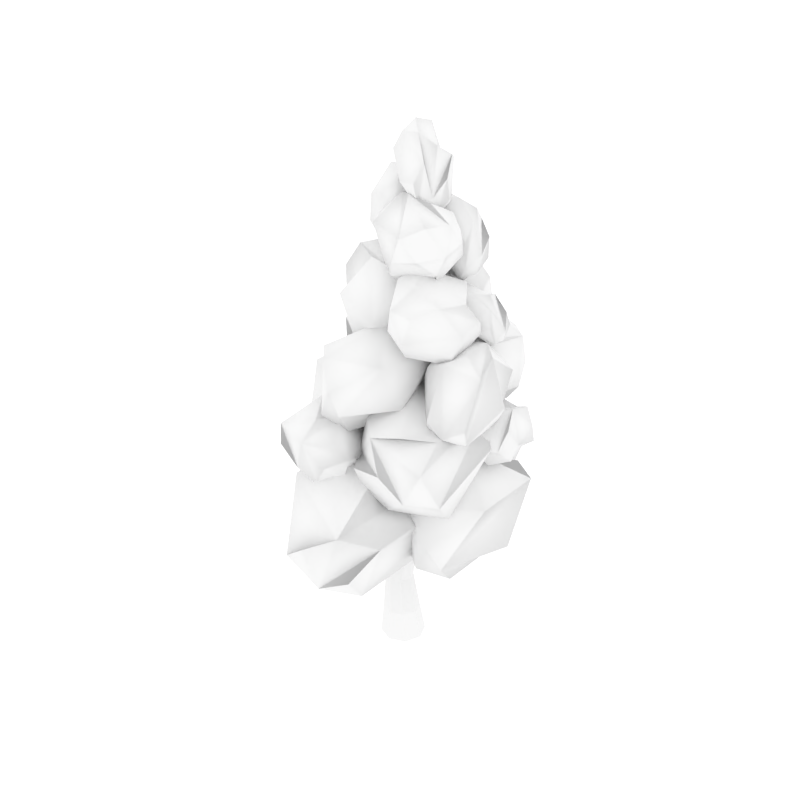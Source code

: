 # Source: poplarTree.blend  (saved by Blender 2.91.10; exported with 4.5.12 LTS)
import bpy
from mathutils import Matrix  # noqa: F401  (used for matrix-valued properties, if any)

bpy.ops.wm.read_factory_settings(use_empty=True)
scene = bpy.context.scene
scene.name = 'Scene'

# ---- collections
col_collection_2 = bpy.data.collections.new('Collection 2'); scene.collection.children.link(col_collection_2)

# ---- world
world_world = bpy.data.worlds.new('World'); scene.world = world_world
world_world.use_nodes = True; world_world.node_tree.nodes.clear()
_N = world_world.node_tree.nodes; _L = world_world.node_tree.links
n0 = _N.new('ShaderNodeOutputWorld'); n0.name = 'World Output'; n0.location = (300, 300)
n1 = _N.new('ShaderNodeBackground'); n1.name = 'Background'; n1.location = (10, 300)
n1.inputs[0].default_value = (1.0, 1.0, 1.0, 1.0)
n1.inputs[1].default_value = 1.2
_L.new(n1.outputs[0], n0.inputs[0])
n0.is_active_output = True
world_world.color = (0.05088, 0.05088, 0.05088)
world_world.use_sun_shadow = False
world_world.sun_shadow_jitter_overblur = 0.0
world_world.cycles.sampling_method = 'NONE'
world_world.cycles.sample_map_resolution = 256

# ---- meshes
me_cylinder_003 = bpy.data.meshes.new('Cylinder.003')
me_cylinder_003.from_pydata([(0.9102, 0.3528, 6.765), (1.128, -0.03374, 6.594), (1.479, 0.3571, 6.642), (0.7054, 0.6954, 6.342), (0.6501, 0.1753, 6.409), (1.612, 0.1997, 6.121), (1.655, 0.7051, 6.068), (1.177, 0.9141, 5.883), (0.8385, 0.538, 5.821), (1.423, 0.5498, 5.666), (0.9937, 0.1106, 6.762), (1.328, 0.1118, 6.688), (0.7128, 0.2335, 6.653), (1.402, 0.606, 6.568), (0.9479, 0.8049, 6.391), (1.089, -0.05632, 6.327), (1.599, 0.2334, 6.426), (1.667, 0.5705, 6.33), (0.9322, 0.8922, 6.045), (0.6905, 0.631, 6.073), (1.386, 0.09092, 6.028), (1.73, 0.4664, 6.052), (0.9945, 0.7881, 5.767), (1.592, 0.3815, 5.825), (1.598, 0.643, 5.806), (1.317, 0.7659, 5.697), (1.182, 0.9348, 4.614), (0.8847, 0.371, 4.287), (1.589, 0.3664, 4.588), (1.396, 1.449, 4.19), (0.7653, 1.04, 4.041), (1.468, 0.0938, 3.906), (2.075, 0.5013, 4.063), (1.955, 1.17, 3.817), (1.275, 1.176, 3.508), (0.9167, 0.5242, 3.626), (0.9649, 0.6345, 4.526), (1.814, 0.6656, 4.585), (1.7, 1.302, 4.351), (0.7418, 0.7839, 3.794), (1.52, 0.135, 4.294), (1.109, 0.1429, 4.13), (1.948, 0.3677, 4.333), (1.764, 1.397, 3.955), (1.854, 0.2131, 3.959), (1.67, 1.242, 3.58), (1.06, 0.8604, 3.461), (1.641, 0.2766, 3.611), (1.943, 0.505, 3.7), (1.528, 0.9127, 3.377), (-0.9777, -0.9921, 4.599), (-1.336, -1.671, 4.206), (-0.4877, -1.676, 4.568), (-0.7203, -0.3737, 4.089), (-1.479, -0.8656, 3.91), (-0.6334, -2.004, 3.747), (0.09644, -1.514, 3.937), (-0.04728, -0.7088, 3.641), (-0.8659, -0.7018, 3.268), (-1.297, -1.486, 3.411), (-0.3546, -1.397, 3.197), (-1.324, -0.8804, 4.32), (-0.2172, -1.316, 4.564), (-0.3539, -0.5504, 4.283), (-1.508, -1.174, 3.612), (-0.5716, -1.955, 4.215), (-1.066, -1.945, 4.017), (-0.05587, -1.675, 4.262), (-0.277, -0.4359, 3.806), (-0.1688, -1.861, 3.811), (-0.39, -0.622, 3.355), (-1.124, -1.082, 3.212), (-0.4251, -1.784, 3.392), (-0.06167, -1.509, 3.499), (-0.5618, -1.019, 3.111), (0.2733, 0.8035, 7.965), (0.4803, 0.2904, 8.036), (0.9391, 0.6771, 7.885), (0.08761, 0.9204, 7.319), (-0.04594, 0.4408, 7.686), (1.084, 0.1973, 7.46), (1.202, 0.6717, 7.115), (0.6757, 0.8221, 6.765), (0.233, 0.4406, 6.894), (0.9188, 0.3013, 6.778), (0.3391, 0.5491, 8.111), (0.7304, 0.4725, 8.063), (0.02983, 0.6375, 7.905), (0.8841, 0.8924, 7.658), (0.3837, 1.035, 7.325), (0.1285, 0.2025, 7.57), (1.068, 0.4123, 7.748), (1.194, 0.689, 7.46), (0.3837, 0.9204, 6.921), (0.06734, 0.6983, 7.082), (1.258, 0.4135, 7.244), (0.4486, 0.6449, 6.705), (1.092, 0.2076, 7.051), (1.132, 0.4601, 6.88), (0.8228, 0.5485, 6.674), (0.4049, 0.1911, 6.381), (0.9461, 0.8822, 6.374), (-0.3913, 1.158, 7.339), (-0.4734, 0.3309, 7.069), (0.5036, 0.7848, 5.621), (0.6068, 1.596, 5.866), (-0.09922, 1.838, 6.249), (-0.8084, 1.076, 6.541), (-0.2439, 0.4539, 5.939), (-0.1294, 1.381, 5.565), (0.769, 0.4499, 6.393), (-0.1187, 0.3882, 7.289), (0.8324, 1.267, 6.534), (-0.07926, 0.8772, 7.412), (-0.01288, 1.394, 7.206), (0.8253, 0.7677, 5.963), (0.5156, 0.365, 5.98), (0.8741, 1.332, 6.03), (-0.3685, 1.612, 6.896), (-0.7127, 1.112, 7.037), (0.6234, 1.247, 5.622), (-0.6109, 1.532, 6.474), (0.2009, 1.128, 5.459), (-0.2542, 0.9135, 5.63), (0.2438, 1.542, 5.611), (-0.1712, 1.684, 5.836), (-0.4706, 1.358, 5.824), (0.4235, 1.527, 4.919), (0.008684, 1.05, 5.423), (0.04768, 0.8598, 4.567), (-0.004052, 2.212, 4.675), (-0.02329, 1.886, 5.49), (-0.7657, 0.8023, 4.895), (-0.7262, 1.128, 4.106), (-0.8174, 2.155, 5.003), (-0.7192, 1.437, 5.498), (-1.242, 1.486, 4.64), (0.3281, 1.251, 5.235), (0.3093, 1.742, 5.275), (0.03545, 1.165, 4.261), (0.005038, 1.96, 4.325), (-0.3546, 1.197, 5.574), (-0.3734, 1.689, 5.614), (-0.3287, 0.7112, 4.748), (-0.4006, 0.9042, 4.216), (-0.4498, 2.19, 4.319), (-0.3895, 2.301, 4.876), (-0.8409, 1.052, 5.247), (-0.8368, 0.8705, 4.427), (-0.7975, 1.55, 4.051), (-0.886, 2.157, 4.531), (-0.8713, 1.847, 5.311), (-1.125, 1.083, 4.729), (-1.114, 1.453, 5.109), (-1.086, 1.269, 4.33), (0.7565, 1.122, 6.159), (0.06798, 0.5742, 5.837), (1.036, 0.2648, 5.783), (1.029, 1.818, 5.529), (0.06406, 1.534, 5.68), (0.5225, 0.1211, 4.915), (1.461, 0.4092, 4.791), (1.457, 1.369, 4.634), (0.5161, 1.674, 4.661), (-0.1007, 0.923, 4.959), (0.8002, 0.8073, 4.228), (0.3533, 0.8281, 6.141), (0.351, 1.392, 6.049), (1.412, 0.5775, 5.675), (1.408, 1.49, 5.526), (-0.1508, 0.7089, 5.423), (-0.1531, 1.273, 5.331), (0.753, 0.06199, 5.404), (1.368, 0.2122, 5.213), (1.362, 1.689, 4.972), (0.1306, 0.4364, 4.843), (1.051, 0.1359, 4.753), (1.552, 0.8769, 4.635), (1.045, 1.613, 4.512), (0.1268, 1.349, 4.694), (0.6794, 0.3723, 4.436), (0.2809, 0.8414, 4.449), (1.16, 0.546, 4.392), (0.6757, 1.285, 4.287), (0.5393, 2.238, 3.937), (-0.4325, 1.903, 4.277), (0.6114, 1.298, 4.507), (0.8673, 2.275, 2.887), (-0.2743, 2.507, 3.276), (-0.1964, 0.7824, 4.068), (0.9344, 0.7022, 3.768), (1.093, 1.307, 2.767), (0.05953, 1.76, 2.448), (-0.7513, 1.552, 3.32), (0.1187, 0.7284, 2.96), (1.096, 1.402, 4.182), (1.246, 1.976, 3.23), (0.169, 1.05, 4.485), (0.8775, 0.8869, 4.246), (1.121, 1.817, 2.705), (-0.1923, 2.274, 2.774), (0.4698, 2.2, 2.58), (0.6336, 1.489, 2.43), (-0.4557, 1.626, 2.749), (-0.06622, 0.5829, 3.504), (0.5222, 0.5755, 3.34), (0.08421, 1.158, 2.552), (0.2658, 0.3506, 9.228), (0.1302, -0.2014, 9.147), (0.7415, -0.1099, 8.994), (0.1631, 0.7374, 8.651), (-0.2272, 0.3224, 8.935), (0.5603, -0.4568, 8.442), (0.9347, -0.043, 8.181), (0.5773, 0.4807, 7.97), (-0.01801, 0.3906, 8.099), (0.4654, -0.08153, 7.823), (0.1712, 0.06605, 9.304), (0.4493, -0.2061, 9.165), (-0.03893, 0.3739, 9.18), (0.8192, 0.1602, 8.827), (0.4793, 0.6583, 8.625), (-0.01918, -0.2437, 8.86), (0.6851, -0.3576, 8.776), (0.9482, -0.1237, 8.528), (0.3982, 0.6822, 8.201), (0.005191, 0.6385, 8.373), (0.2443, -0.3985, 8.416), (0.8295, -0.3202, 8.242), (0.2794, 0.4857, 7.916), (0.5607, -0.3348, 8.04), (0.742, -0.1055, 7.917), (0.5319, 0.2023, 7.793), (0.08185, 0.1691, 8.326), (-0.2224, -0.2805, 8.135), (0.1505, -0.06316, 7.665), (-0.2485, 0.7809, 8.216), (-0.469, 0.2411, 8.476), (-0.4265, -0.1051, 7.311), (-0.2031, 0.4201, 7.076), (-0.4497, 0.9417, 7.417), (-0.8255, 0.7389, 7.863), (-0.7809, 0.5183, 7.166), (-0.01851, -0.1241, 8.315), (0.01954, -0.2615, 7.926), (-0.1634, 0.1825, 8.515), (0.1773, 0.2612, 7.627), (-0.05724, 0.7574, 7.951), (-0.5242, -0.1886, 8.047), (-0.09721, -0.174, 7.468), (0.002486, 0.1789, 7.239), (-0.377, 0.9816, 7.763), (-0.5663, 0.8183, 8.116), (-0.6564, -0.07369, 7.536), (-0.319, 0.1399, 7.066), (-0.6985, 0.9426, 7.59), (-0.6463, 0.2013, 7.123), (-0.5273, 0.4786, 7.023), (-0.6723, 0.7852, 7.224), (0.4193, -0.4038, 8.267), (1.151, -0.2977, 7.882), (1.176, 0.008542, 7.334), (0.4571, 0.3751, 7.318), (-0.002244, -0.001393, 7.923), (0.622, -0.8834, 7.693), (1.082, -0.5224, 7.121), (0.6581, -0.1155, 6.776), (-0.07327, -0.667, 7.786), (0.3001, -0.693, 6.989), (1.019, -0.04671, 8.003), (0.821, -0.348, 8.169), (0.1855, -0.2563, 8.216), (1.033, 0.1327, 7.682), (1.256, -0.1069, 7.579), (0.8587, 0.2693, 7.254), (-0.1221, -0.3779, 7.921), (0.9403, -0.645, 7.867), (1.235, -0.4934, 7.452), (-0.1419, -0.05207, 7.557), (0.1177, 0.1583, 7.199), (0.9172, -0.8005, 7.366), (0.8828, -0.2765, 6.848), (0.2589, -0.164, 6.83), (0.4719, -0.8896, 7.288), (0.4197, -0.383, 6.772), (0.06051, -0.4878, 6.954), (-1.093, 0.8275, 5.934), (-1.451, 0.149, 5.541), (-0.6029, 0.1434, 5.903), (-0.8355, 1.446, 5.424), (-1.595, 0.954, 5.245), (-0.7486, -0.1847, 5.082), (-0.01878, 0.3058, 5.272), (-0.1625, 1.111, 4.976), (-0.9811, 1.118, 4.603), (-1.412, 0.3333, 4.746), (-1.439, 0.9392, 5.655), (-0.3325, 0.5036, 5.899), (-0.4691, 1.269, 5.618), (-1.623, 0.646, 4.948), (-0.6868, -0.135, 5.55), (-1.181, -0.1255, 5.352), (-0.1711, 0.145, 5.597), (-0.3923, 1.384, 5.141), (-0.2841, -0.04107, 5.146), (-0.5052, 1.198, 4.69), (-1.239, 0.738, 4.548), (-0.5403, 0.03537, 4.728), (-0.1769, 0.3102, 4.834), (-0.677, 0.801, 4.446), (2.134, -0.04452, 5.0), (1.774, 0.6717, 5.302), (1.916, -0.1259, 5.84), (1.781, -0.5717, 4.402), (1.691, 0.3962, 4.414), (1.154, 0.2125, 5.806), (1.364, -0.6903, 5.763), (1.281, -0.9658, 4.874), (1.02, -0.2332, 4.368), (1.03, 0.5485, 4.919), (0.7207, -0.341, 5.224), (1.989, -0.5405, 5.634), (1.91, -0.8025, 4.789), (1.619, 0.1296, 5.928), (1.665, -0.4743, 5.932), (1.538, -0.8983, 4.565), (1.361, 0.145, 4.258), (1.461, -0.3944, 4.238), (1.064, -0.7007, 4.548), (0.9083, 0.1903, 4.575), (0.8305, -0.08335, 5.601), (0.9544, -0.5484, 5.555), (0.7514, -0.3454, 4.756), (-0.7949, -0.7006, 6.417), (0.09951, -0.8972, 6.175), (-0.1916, -0.5709, 7.157), (-1.313, 0.03815, 6.079), (-0.5935, -0.5208, 5.509), (0.4793, -0.1205, 6.713), (-0.2882, 0.2949, 7.252), (-0.9812, 0.6713, 6.586), (-0.6419, 0.4885, 5.635), (0.2276, -0.1105, 5.687), (0.002186, 0.7041, 6.381), (-0.6466, -0.3345, 7.23), (-1.306, 0.02352, 6.596), (0.2173, -0.4904, 7.004), (-0.2183, -0.1348, 7.367), (-1.285, 0.4444, 6.342), (-0.661, -0.04431, 5.417), (-1.101, 0.2256, 5.737), (-0.8737, 0.7325, 6.077), (-0.1573, 0.2794, 5.546), (0.3464, 0.3866, 6.604), (-0.07332, 0.5899, 6.865), (-0.3127, 0.7445, 5.971), (0.6591, -0.8495, 4.784), (0.6411, -1.308, 5.692), (0.03032, -1.672, 4.783), (0.283, 0.09371, 4.583), (0.7973, -0.2167, 5.569), (-0.4333, -1.508, 5.642), (-0.7846, -1.223, 4.638), (-0.6285, -0.1321, 4.514), (-0.1806, 0.2574, 5.442), (0.06483, -0.6119, 6.131), (-0.9059, -0.5477, 5.471), (-0.06748, -1.33, 4.354), (0.08101, -0.2926, 4.237), (-0.1196, -1.76, 5.227), (-0.4546, -1.576, 4.617), (-0.2143, 0.1026, 4.427), (0.4129, 0.1428, 5.575), (0.1774, 0.3153, 4.992), (-0.5125, 0.2044, 4.949), (-0.112, -0.07594, 5.906), (-0.8172, -1.081, 5.606), (-0.9732, -0.9138, 5.079), (-0.6687, -0.04359, 5.488), (2.091, 0.3117, 2.131), (2.055, -0.3706, 3.18), (1.482, -0.7923, 1.951), (1.482, 1.416, 1.951), (2.055, 0.994, 3.18), (0.7963, -0.7923, 2.957), (0.4277, -0.3706, 1.723), (0.4277, 0.994, 1.723), (0.7963, 1.416, 2.957), (1.18, 0.3117, 3.723), (0.06417, 0.3117, 2.803), (1.347, -0.3372, 1.457), (1.347, 0.9606, 1.457), (1.269, -0.9861, 2.461), (0.8954, -0.7382, 1.698), (0.8954, 1.362, 1.698), (1.522, 1.362, 3.181), (1.269, 1.61, 2.461), (0.4581, 1.362, 2.308), (0.8906, 0.9606, 3.491), (0.256, -0.3372, 2.915), (0.09352, -0.08931, 2.273), (0.256, 0.9606, 2.915), (-0.7522, 0.3117, 4.945), (-1.755, -0.3067, 4.792), (-0.6469, -0.689, 4.332), (-0.6469, 1.312, 4.332), (-1.755, 0.9302, 4.792), (-1.646, -0.689, 3.639), (-0.5572, -0.3067, 3.215), (-0.5572, 0.9302, 3.215), (-1.646, 1.312, 3.639), (-2.31, 0.3117, 4.041), (-1.56, 0.3117, 2.966), (-1.264, -0.0518, 5.029), (-0.2208, -0.2765, 4.137), (-0.2208, 0.8999, 4.137), (-2.185, 0.6753, 4.485), (-1.163, -0.8647, 4.029), (-0.5008, -0.64, 3.636), (-0.5008, 1.263, 3.636), (-1.083, -0.64, 3.286), (-1.083, 1.263, 3.286), (-2.121, 0.8999, 3.763), (-1.647, -0.2765, 3.147), (-1.079, -0.0518, 2.954), (-1.647, 0.8999, 3.147), (1.088, 0.2734, 6.792), (0.7757, -0.4754, 7.143), (1.553, -0.3762, 6.725), (1.475, 0.1668, 6.049), (0.8432, 0.4266, 6.095), (0.389, 0.03112, 6.761), (1.029, -1.094, 6.548), (1.488, -0.6282, 5.897), (0.3263, -0.2221, 5.902), (0.8198, -0.9501, 5.822), (0.5418, -0.2646, 7.076), (1.63, -0.09912, 6.367), (0.9288, 0.4857, 6.443), (1.175, 0.4179, 5.979), (0.5705, 0.3456, 6.446), (0.5012, -0.7511, 7.005), (0.2581, -0.3801, 6.759), (1.343, -0.792, 6.722), (0.9026, -0.857, 6.976), (1.642, -0.5849, 6.253), (0.9863, 0.175, 5.658), (0.2365, -0.02422, 6.361), (0.6551, -1.134, 6.63), (1.309, -0.3816, 5.612), (0.6917, -0.1783, 5.58), (0.2228, -0.547, 6.228), (0.9582, -1.208, 6.151), (0.4802, -0.9814, 6.19), (-1.073, -0.06062, 3.617), (-0.3088, -0.4762, 2.405), (-0.3088, 1.7, 2.405), (-1.073, 1.284, 3.617), (-1.795, -0.4762, 2.584), (-1.021, -0.06062, 1.417), (-1.021, 1.284, 1.417), (-1.795, 1.7, 2.584), (-2.062, 0.6118, 3.385), (-2.198, 0.6118, 1.966), (-0.02416, -0.02771, 2.734), (-0.4996, 0.2165, 3.467), (-0.4996, 1.007, 3.467), (-0.0932, -0.02771, 1.943), (-0.02416, 1.251, 2.734), (-0.0932, 1.251, 1.943), (-0.9496, -0.6672, 2.518), (-0.6776, -0.4229, 1.726), (-0.6776, 1.646, 1.726), (-1.445, 1.646, 3.246), (-0.9496, 1.891, 2.518), (-1.578, -0.4229, 1.896), (-1.578, 1.646, 1.896), (-2.101, 1.251, 3.022), (-2.142, -0.02771, 2.178), (-1.808, 0.2165, 1.618), (1.538, -1.012, 4.568), (0.5473, -0.1933, 5.041), (0.5482, -1.508, 4.511), (1.314, -1.607, 3.601), (1.387, 0.4576, 4.467), (-0.2997, -0.4842, 4.256), (0.228, -1.354, 3.408), (1.068, -0.7031, 2.835), (1.059, 0.5689, 3.328), (0.3126, 0.5883, 4.313), (0.04686, -0.02838, 3.224), (1.066, -1.395, 4.637), (1.511, -1.416, 4.106), (0.9243, -1.756, 4.032), (1.73, -1.181, 3.485), (1.793, 0.1192, 4.047), (0.8579, 0.677, 4.465), (0.005671, -0.9734, 4.509), (0.2603, -1.591, 3.884), (1.571, -0.706, 2.998), (1.331, 0.6656, 3.936), (-0.2163, -0.9208, 3.782), (0.629, -1.153, 3.006), (1.076, 0.08069, 2.899), (0.641, 0.7424, 3.76), (-0.2903, -0.2666, 3.669), (0.002268, -0.6149, 3.24), (0.5084, 0.3524, 3.123), (0.3525, -1.075, 3.658), (-0.8545, -1.82, 3.474), (0.4792, -2.28, 2.92), (0.4792, 0.1291, 2.92), (-0.8545, -0.331, 3.474), (-0.7231, -2.28, 2.086), (0.5872, -1.82, 1.577), (0.5872, -0.331, 1.577), (-0.7231, 0.1291, 2.086), (-1.522, -1.075, 2.57), (-0.6195, -1.075, 1.276), (-0.263, -1.513, 3.759), (0.9921, -1.783, 2.685), (0.9921, -0.3674, 2.685), (-1.372, -0.6378, 3.104), (-0.1422, -2.491, 2.556), (0.6551, -2.221, 2.083), (0.6551, 0.07012, 2.083), (-0.04605, -2.221, 1.661), (-0.04605, 0.07011, 1.661), (-1.295, -0.3674, 2.235), (-0.7239, -1.783, 1.495), (-0.04088, -1.513, 1.262), (-0.7239, -0.3674, 1.495)], [], [(85, 86, 77, 75), (234, 237, 248), (75, 78, 79, 87, 85), (277, 265, 281, 261, 273), (87, 79, 76, 85), (5, 23, 24, 21, 16), (212, 223, 218, 208, 222, 227), (173, 161, 177, 162, 174, 169, 168), (5, 16, 11, 1, 15, 20), (7, 6, 24, 9, 25), (250, 254, 257, 239), (229, 232, 216, 215), (17, 21, 24, 6), (24, 23, 9), (16, 21, 17, 13, 2, 11), (253, 242, 256, 238), (8, 4, 3, 19, 18, 22), (18, 19, 3, 14), (10, 1, 11), (67, 65, 55, 72, 73, 69, 56), (296, 290, 287), (149, 133, 148, 154, 152, 136), (290, 289, 294, 299), (71, 58, 70, 74), (483, 502, 487, 499, 494), (427, 426, 438, 440, 431, 436), (55, 59, 71, 74, 60, 72), (58, 71, 59, 64), (34, 46, 35, 39), (460, 459, 475, 479, 478, 463), (286, 288, 297, 298, 289), (52, 51, 66, 55, 65), (68, 57, 70, 58, 53, 63), (500, 495, 494, 499, 503, 488), (286, 289, 290, 296), (30, 27, 36), (108, 116, 100, 103), (30, 29, 34, 39), (238, 249, 244, 234, 248, 253), (141, 142, 151, 153, 147, 135), (428, 426, 427), (523, 526, 524, 520, 510), (62, 52, 65, 67), (291, 295, 306, 309, 307), (294, 306, 295, 299), (35, 31, 41), (26, 28, 37, 38, 29), (288, 287, 301, 291, 300), (433, 445, 443, 432, 452), (484, 481, 491, 480), (243, 244, 235, 233), (208, 211, 222), (89, 78, 75, 77, 88), (57, 56, 69, 73, 72, 60), (0, 3, 4, 12, 10), (245, 237, 234, 243), (80, 97, 98, 95, 91), (8, 9, 20, 15, 4), (93, 89, 88, 92, 81, 82), (467, 469, 456, 468, 464, 455), (82, 81, 98, 84, 99), (225, 214, 232, 229), (106, 105, 120, 124, 109, 125), (224, 228, 231, 213), (98, 97, 84), (91, 95, 92, 88, 77, 86), (495, 484, 480, 492, 494), (117, 105, 106, 118, 114, 112), (93, 94, 78, 89), (85, 76, 86), (20, 9, 23, 5), (163, 159, 158), (104, 122, 124, 120, 115), (269, 259, 270, 260), (177, 161, 176, 182), (221, 210, 207, 209, 220), (198, 190, 191, 199, 196, 195), (111, 101, 112, 114, 102, 113), (122, 123, 126, 125, 109, 124), (157, 155, 166, 156), (358, 357, 361, 369), (219, 211, 208, 217), (255, 258, 242, 241), (170, 171, 164, 179, 181, 175), (241, 237, 236, 252, 251, 255), (241, 242, 253, 248, 237), (118, 119, 102, 114), (108, 123, 122, 104, 116), (345, 336, 333, 335, 344), (375, 364, 374, 378, 366), (474, 472, 476, 461, 473), (144, 133, 149, 145, 140, 139), (160, 172, 157, 156), (132, 152, 154, 148, 143), (61, 54, 51), (170, 175, 160, 156), (285, 267, 275, 278), (18, 14, 13, 17, 6, 7), (481, 482, 491), (275, 267, 271, 263), (172, 176, 161, 173, 168, 157), (107, 123, 108, 103), (10, 11, 2, 0), (100, 110, 111, 103), (28, 27, 41, 31, 40), (168, 169, 158, 155, 157), (159, 163, 179, 164, 171), (132, 143, 129, 128), (456, 474, 473, 457, 466, 468), (145, 146, 130, 140), (74, 70, 57, 60), (167, 159, 171, 170, 156, 166), (155, 158, 159, 167, 166), (116, 104, 115, 101, 110, 100), (482, 481, 485, 497), (160, 180, 182, 176, 172), (283, 264, 267, 285, 268), (50, 53, 54, 61), (451, 434, 450, 435, 452, 453), (182, 180, 165), (115, 120, 105, 117, 112, 101), (147, 153, 136, 152, 132), (39, 35, 41, 27, 30), (251, 240, 258, 255), (149, 136, 150, 145), (119, 107, 103, 102), (84, 90, 79, 83), (129, 127, 137, 128), (357, 358, 356), (350, 349, 337, 336), (197, 189, 204, 205, 190, 198), (395, 387, 398, 388, 383), (473, 461, 477, 462, 457), (343, 353, 338, 342, 352), (329, 318, 328, 332, 320), (278, 275, 263, 262, 279), (195, 186, 197, 198), (516, 528, 517, 522), (199, 191, 202), (350, 348, 351, 341, 349), (391, 390, 393, 385, 386, 394), (406, 405, 410, 416), (199, 201, 187, 196), (334, 337, 342), (1, 4, 15), (233, 235, 246, 247, 236), (233, 236, 237, 245, 243), (12, 4, 1, 10), (212, 230, 231, 228, 223), (80, 91, 86, 76), (225, 221, 220, 224, 213, 214), (84, 97, 80, 76, 90), (214, 213, 231, 216, 232), (92, 95, 98, 81), (96, 99, 84, 83), (51, 52, 50, 61), (18, 7, 25, 22), (231, 230, 216), (223, 228, 224, 220, 209, 218), (83, 79, 78, 94, 93, 96), (138, 131, 142, 141, 128, 137), (251, 247, 246, 250, 239, 240), (225, 226, 210, 221), (217, 208, 218), (217, 218, 209, 207), (0, 2, 13, 14, 3), (403, 411, 407), (238, 256, 257, 254, 249), (409, 419, 415, 414, 418, 408), (402, 404, 414, 415, 405), (240, 239, 257, 242, 258), (22, 25, 9, 8), (93, 82, 99, 96), (257, 256, 242), (249, 254, 250, 246, 235, 244), (227, 216, 230, 212), (215, 211, 210, 226, 225, 229), (251, 252, 236, 247), (243, 234, 244), (455, 454, 458, 470), (281, 265, 283, 268, 284, 266), (370, 362, 363, 371, 368, 367), (31, 35, 46, 49, 47), (287, 288, 286, 296), (203, 192, 202, 206, 194), (406, 403, 413), (502, 486, 506, 505, 490, 507, 503, 487), (279, 282, 285, 278), (466, 465, 464, 468), (179, 163, 178, 183, 165, 181), (327, 325, 328, 318, 326), (451, 453, 448, 441, 442), (449, 433, 452, 435), (269, 260, 273, 272), (404, 402, 413, 403), (269, 272, 273, 261, 274, 262), (306, 294, 305, 309), (26, 29, 30, 36), (299, 295, 301, 287, 290), (396, 395, 383, 382), (42, 44, 40, 31, 47, 48, 32), (175, 181, 165, 180, 160), (42, 32, 33, 43, 38, 37), (46, 34, 45, 49), (33, 32, 48, 47, 49, 45), (40, 44, 42, 37, 28), (295, 291, 301), (131, 134, 151, 142), (127, 130, 131, 138, 137), (426, 428, 437, 429, 439, 430, 438), (472, 460, 463, 476), (43, 33, 45, 34, 29, 38), (196, 187, 184, 186, 195), (334, 335, 333), (327, 326, 314, 313), (323, 315, 330, 331, 316, 324), (269, 262, 263, 271, 259), (454, 462, 458), (311, 319, 315), (366, 376, 361, 365, 375), (504, 488, 503, 507, 490), (106, 125, 126, 121, 107, 119, 118), (531, 527, 515, 514, 530, 529, 518), (321, 312, 323, 324), (325, 317, 328), (396, 394, 397, 387, 395), (186, 185, 189, 197), (325, 327, 313, 322), (454, 457, 462), (188, 185, 186, 184), (320, 330, 315, 319, 329), (314, 311, 312, 310), (379, 382, 383), (310, 312, 321, 322, 313), (346, 338, 353, 354, 339, 347), (200, 192, 203, 193, 188), (185, 193, 189), (215, 216, 227, 222, 211), (54, 53, 58, 64), (389, 399, 384, 388, 398), (477, 461, 476, 463), (425, 421, 409, 408, 424, 423, 412), (344, 335, 346, 347), (348, 340, 351), (357, 360, 365), (174, 162, 178, 163, 158, 169), (324, 316, 317, 325, 322, 321), (312, 311, 315, 323), (348, 350, 336, 345), (481, 484, 496, 489), (111, 110, 101), (391, 382, 379, 381, 390), (373, 372, 360, 359), (369, 361, 376, 377, 362, 370), (372, 364, 375, 365, 360), (509, 517, 513), (412, 423, 407, 411, 422), (143, 148, 133, 144, 139, 129), (206, 202, 191, 190, 205, 204, 194), (367, 358, 369, 370), (500, 488, 504, 489, 496), (371, 363, 374), (418, 420, 417, 407, 423, 424, 408), (201, 199, 202, 192, 200), (347, 339, 340, 348, 345, 344), (381, 380, 384, 392), (371, 373, 359, 368), (311, 314, 319), (151, 134, 150, 136, 153), (184, 187, 188), (201, 200, 188, 187), (392, 384, 399, 400, 385, 393), (349, 341, 352, 342, 337), (207, 210, 211, 219, 217), (107, 121, 126, 123), (378, 374, 363, 362, 377, 376, 366), (390, 381, 392, 393), (394, 386, 397), (524, 526, 523, 513, 529, 530, 514), (373, 371, 374, 364, 372), (293, 292, 308, 307, 309, 305), (335, 334, 338, 346), (394, 396, 382, 391), (185, 188, 193), (383, 380, 381, 379), (337, 334, 333, 336), (76, 79, 90), (466, 457, 454, 465), (334, 342, 338), (266, 274, 261, 281), (194, 204, 189, 193, 203), (528, 516, 527, 531, 518), (332, 328, 317, 316, 331, 330, 320), (410, 422, 411, 416), (508, 510, 520, 521, 511), (510, 509, 513, 523), (57, 68, 63, 62, 67, 56), (509, 512, 522, 517), (276, 280, 277, 273, 260, 270, 259, 264), (510, 508, 519, 509), (490, 505, 485, 489, 504), (497, 501, 498, 493, 482), (310, 313, 314), (59, 55, 66), (500, 496, 484, 495), (437, 428, 443, 445), (445, 433, 449, 429, 437), (134, 131, 130, 146, 145, 150), (447, 434, 451, 442), (300, 304, 302, 297, 288), (439, 429, 449, 446), (264, 259, 271, 267), (448, 453, 452, 432), (431, 447, 442, 441, 436), (441, 444, 427, 436), (498, 501, 497, 485, 505, 506, 486), (512, 509, 519), (357, 365, 361), (460, 472, 469, 467, 471, 459), (326, 318, 329, 319, 314), (28, 26, 36, 27), (518, 529, 513, 517, 528), (422, 410, 421, 425, 412), (467, 455, 470, 471), (471, 470, 458, 478, 479, 475, 459), (279, 262, 274, 266, 284, 282), (285, 282, 284, 268), (404, 403, 407, 417), (472, 474, 456, 469), (403, 406, 416, 411), (303, 293, 305, 294, 289, 298), (465, 454, 455, 464), (293, 303, 298, 297, 302, 292), (147, 132, 128, 141, 135), (380, 388, 384), (50, 52, 62, 63, 53), (463, 478, 458, 462, 477), (398, 387, 397, 401, 389), (446, 450, 434, 447, 431, 440, 438, 430, 439), (499, 487, 503), (355, 351, 340, 339, 354, 353, 343), (178, 162, 177, 182, 165, 183), (402, 405, 406, 413), (525, 515, 527, 516, 511, 521), (449, 435, 450, 446), (508, 511, 512, 519), (139, 140, 130, 127, 129), (512, 511, 516, 522), (481, 489, 485), (515, 525, 521, 520, 524, 514), (444, 441, 448, 432, 443, 428, 427), (352, 341, 351, 355, 343), (360, 357, 356, 359), (401, 397, 386, 385, 400, 399, 389), (417, 420, 418, 414, 404), (498, 486, 502, 483, 493), (356, 358, 367, 368, 359), (64, 59, 66, 51, 54), (491, 482, 493, 483, 494, 492, 480), (277, 280, 276, 264, 283, 265), (419, 409, 421, 410, 405, 415), (380, 383, 388), (302, 304, 300, 291, 307, 308, 292), (111, 113, 102, 103)])
me_cylinder_003.polygons.foreach_set('use_smooth', [True] * 364)
_uv = me_cylinder_003.uv_layers.new(name='UVMap')
_uv.uv.foreach_set('vector', [0.7825, 0.9157, 0.9265, 0.8645, 0.9202, 0.8712, 0.7897, 0.9184, 0.5735, 0.06581, 0.9287, 0.06581, 0.9287, 0.421, 0.7897, 0.9184, 0.9126, 0.6239, 0.9104, 0.6075, 0.7878, 0.9247, 0.7825, 0.9157, 0.9287, 0.06581, 0.9287, 0.06581, 0.9287, 0.421, 0.5735, 0.421, 0.5735, 0.06581, 0.8858, 0.6364, 0.8775, 0.6357, 0.8866, 0.62, 0.8912, 0.6272, 0.7511, 0.421, 0.92, 0.2983, 0.8555, 0.09973, 0.6467, 0.09973, 0.5821, 0.2983, 0.8653, 0.8988, 0.94, 0.7526, 0.9304, 0.7504, 0.9305, 0.7425, 0.8835, 0.8971, 0.8735, 0.902, 0.8558, 0.8915, 0.844, 0.8907, 0.8358, 0.88, 0.8299, 0.8676, 0.8341, 0.856, 0.85, 0.8551, 0.6659, 0.8255, 0.9287, 0.421, 0.5735, 0.421, 0.5735, 0.06581, 0.5735, 0.06581, 0.9287, 0.06581, 0.9287, 0.421, 0.5735, 0.06581, 0.9287, 0.06581, 0.9287, 0.421, 0.5735, 0.421, 0.9287, 0.421, 0.5735, 0.06581, 0.9287, 0.06581, 0.9287, 0.421, 0.9287, 0.421, 0.7358, 0.8618, 0.8616, 0.9243, 0.8636, 0.9189, 0.9076, 0.9197, 0.5735, 0.06581, 0.9287, 0.06581, 0.9287, 0.421, 0.9287, 0.421, 0.5735, 0.06581, 0.9287, 0.06581, 0.9287, 0.421, 0.9287, 0.06581, 0.9287, 0.421, 0.5735, 0.421, 0.5735, 0.06581, 0.5735, 0.06581, 0.9287, 0.06581, 0.5735, 0.06581, 0.9287, 0.421, 0.9287, 0.421, 0.5735, 0.421, 0.9287, 0.421, 0.5735, 0.06581, 0.9287, 0.06581, 0.5735, 0.06581, 0.9287, 0.06581, 0.9287, 0.06581, 0.5735, 0.06581, 0.9287, 0.06581, 0.9287, 0.421, 0.5735, 0.421, 0.5735, 0.06581, 0.9287, 0.06581, 0.9287, 0.421, 0.5735, 0.06581, 0.5821, 0.2983, 0.7511, 0.421, 0.92, 0.2983, 0.8555, 0.09973, 0.9287, 0.06581, 0.9287, 0.421, 0.9287, 0.06581, 0.9287, 0.421, 0.5735, 0.421, 0.5787, 0.9129, 0.587, 0.9089, 0.5985, 0.9111, 0.7066, 0.8904, 0.7171, 0.8949, 0.7103, 0.9007, 0.5735, 0.06581, 0.9287, 0.06581, 0.9287, 0.421, 0.9287, 0.421, 0.5735, 0.06581, 0.5735, 0.06581, 0.9287, 0.06581, 0.9287, 0.421, 0.5735, 0.421, 0.9287, 0.06581, 0.9287, 0.421, 0.5735, 0.06581, 0.5735, 0.06581, 0.5735, 0.421, 0.5735, 0.06581, 0.9287, 0.06581, 0.9287, 0.421, 0.9287, 0.421, 0.9287, 0.421, 0.5735, 0.421, 0.5735, 0.06581, 0.9287, 0.06581, 0.9287, 0.06581, 0.9287, 0.421, 0.9287, 0.421, 0.9287, 0.06581, 0.9287, 0.06581, 0.9287, 0.421, 0.5735, 0.421, 0.9287, 0.06581, 0.9287, 0.06581, 0.9287, 0.421, 0.5735, 0.421, 0.5735, 0.06581, 0.5735, 0.06581, 0.9287, 0.06581, 0.5735, 0.06581, 0.9287, 0.06581, 0.5735, 0.421, 0.5735, 0.06581, 0.9287, 0.06581, 0.9287, 0.06581, 0.9287, 0.421, 0.5735, 0.421, 0.5735, 0.06581, 0.9287, 0.06581, 0.9287, 0.06581, 0.9287, 0.421, 0.9287, 0.421, 0.5735, 0.06581, 0.9287, 0.06581, 0.9287, 0.06581, 0.9287, 0.421, 0.9287, 0.421, 0.5735, 0.421, 0.5735, 0.06581, 0.5735, 0.06581, 0.5735, 0.421, 0.9287, 0.06581, 0.9287, 0.06581, 0.9287, 0.421, 0.5735, 0.06581, 0.9287, 0.06581, 0.5735, 0.421, 0.9287, 0.421, 0.9287, 0.421, 0.5735, 0.421, 0.5735, 0.06581, 0.9287, 0.421, 0.9287, 0.421, 0.5735, 0.06581, 0.9287, 0.06581, 0.5735, 0.06581, 0.9287, 0.06581, 0.9287, 0.421, 0.9287, 0.421, 0.9287, 0.421, 0.5735, 0.421, 0.5735, 0.06581, 0.5735, 0.06581, 0.9287, 0.06581, 0.9287, 0.421, 0.8966, 0.7635, 0.9067, 0.7563, 0.9194, 0.7672, 0.9162, 0.78, 0.9031, 0.7789, 0.9083, 0.7669, 0.9287, 0.421, 0.5735, 0.06581, 0.9287, 0.06581, 0.6928, 0.603, 0.7162, 0.6081, 0.6755, 0.5704, 0.6792, 0.5869, 0.6602, 0.5786, 0.5735, 0.06581, 0.9287, 0.06581, 0.9287, 0.421, 0.5735, 0.421, 0.5735, 0.421, 0.5735, 0.06581, 0.9287, 0.06581, 0.9287, 0.06581, 0.9287, 0.421, 0.9287, 0.06581, 0.9287, 0.06581, 0.9287, 0.421, 0.5735, 0.421, 0.9287, 0.06581, 0.5735, 0.421, 0.5735, 0.06581, 0.5735, 0.06581, 0.9287, 0.06581, 0.9287, 0.06581, 0.9287, 0.421, 0.5735, 0.421, 0.5735, 0.06581, 0.9287, 0.06581, 0.9287, 0.06581, 0.9287, 0.421, 0.9287, 0.421, 0.9287, 0.421, 0.5735, 0.06581, 0.5821, 0.2983, 0.7511, 0.421, 0.92, 0.2983, 0.9287, 0.421, 0.5735, 0.421, 0.9287, 0.421, 0.9287, 0.06581, 0.9287, 0.06581, 0.9287, 0.06581, 0.9287, 0.421, 0.5735, 0.06581, 0.9305, 0.7425, 0.9218, 0.7272, 0.9358, 0.7358, 0.8078, 0.9164, 0.8054, 0.9243, 0.7897, 0.9184, 0.791, 0.8995, 0.7994, 0.9019, 0.5735, 0.06581, 0.5735, 0.06581, 0.9287, 0.06581, 0.5735, 0.06581, 0.9287, 0.06581, 0.5735, 0.421, 0.5735, 0.06581, 0.9287, 0.06581, 0.5735, 0.421, 0.9287, 0.421, 0.5735, 0.06581, 0.9287, 0.06581, 0.9287, 0.421, 0.5735, 0.421, 0.5735, 0.06581, 0.8607, 0.6353, 0.8528, 0.6278, 0.8543, 0.6196, 0.8613, 0.6278, 0.8703, 0.6359, 0.9287, 0.06581, 0.9287, 0.421, 0.9287, 0.421, 0.5735, 0.06581, 0.5735, 0.06581, 0.8313, 0.6184, 0.8388, 0.6117, 0.7994, 0.9019, 0.8703, 0.6256, 0.8474, 0.6359, 0.8335, 0.6275, 0.9287, 0.06581, 0.9287, 0.421, 0.5735, 0.421, 0.5735, 0.06581, 0.5735, 0.06581, 0.9287, 0.06581, 0.8335, 0.6275, 0.8631, 0.6198, 0.8543, 0.6196, 0.8482, 0.62, 0.8318, 0.6359, 0.7298, 0.8699, 0.7276, 0.8603, 0.731, 0.8519, 0.7358, 0.8618, 0.5735, 0.06581, 0.5735, 0.06581, 0.9287, 0.06581, 0.9287, 0.421, 0.5735, 0.421, 0.9287, 0.421, 0.9314, 0.7021, 0.9399, 0.7075, 0.9386, 0.7186, 0.9334, 0.7117, 0.8543, 0.6196, 0.8528, 0.6278, 0.8482, 0.62, 0.8703, 0.6359, 0.8613, 0.6278, 0.9195, 0.8839, 0.9158, 0.8729, 0.9202, 0.8712, 0.9265, 0.8645, 0.9287, 0.421, 0.5735, 0.421, 0.5735, 0.06581, 0.9287, 0.06581, 0.9287, 0.421, 0.9287, 0.06581, 0.9287, 0.06581, 0.9287, 0.421, 0.5735, 0.06581, 0.5735, 0.06581, 0.5735, 0.06581, 0.9052, 0.635, 0.9037, 0.6241, 0.9126, 0.6239, 0.9154, 0.6298, 0.9273, 0.8547, 0.9333, 0.8602, 0.9265, 0.8645, 0.5735, 0.06581, 0.9287, 0.421, 0.9287, 0.421, 0.5735, 0.421, 0.9147, 0.7266, 0.8253, 0.6585, 0.8512, 0.6671, 0.7511, 0.421, 0.92, 0.2983, 0.8555, 0.09973, 0.6467, 0.09973, 0.5821, 0.2983, 0.5735, 0.06581, 0.9287, 0.06581, 0.9287, 0.06581, 0.9287, 0.421, 0.8358, 0.88, 0.6936, 0.847, 0.6986, 0.8371, 0.8308, 0.8922, 0.9366, 0.905, 0.9395, 0.9136, 0.9204, 0.9156, 0.6274, 0.8198, 0.9219, 0.8983, 0.9287, 0.06581, 0.9287, 0.06581, 0.9287, 0.421, 0.5735, 0.06581, 0.5735, 0.06581, 0.5735, 0.06581, 0.9287, 0.421, 0.9287, 0.06581, 0.9287, 0.06581, 0.9287, 0.421, 0.5735, 0.421, 0.9287, 0.06581, 0.5735, 0.06581, 0.5735, 0.06581, 0.5735, 0.06581, 0.9287, 0.06581, 0.9287, 0.421, 0.5735, 0.06581, 0.653, 0.8208, 0.651, 0.848, 0.9184, 0.5953, 0.9051, 0.5948, 0.8635, 0.7669, 0.8881, 0.6558, 0.771, 0.8359, 0.8694, 0.7563, 0.9169, 0.7343, 0.9218, 0.7272, 0.9305, 0.7425, 0.922, 0.7433, 0.9287, 0.06581, 0.9287, 0.06581, 0.9287, 0.421, 0.5735, 0.06581, 0.5787, 0.8614, 0.5921, 0.8568, 0.5884, 0.8706, 0.6033, 0.8728, 0.5961, 0.8856, 0.5815, 0.8802, 0.9287, 0.421, 0.5735, 0.06581, 0.9287, 0.06581, 0.5735, 0.06581, 0.9287, 0.06581, 0.9287, 0.06581, 0.9287, 0.06581, 0.9287, 0.421, 0.9287, 0.421, 0.5735, 0.06581, 0.5735, 0.06581, 0.5735, 0.06581, 0.9287, 0.06581, 0.9287, 0.421, 0.5735, 0.421, 0.9287, 0.06581, 0.9287, 0.06581, 0.9287, 0.421, 0.5735, 0.421, 0.5735, 0.06581, 0.8445, 0.8109, 0.8543, 0.8084, 0.8552, 0.8338, 0.8328, 0.8477, 0.8319, 0.834, 0.8539, 0.5885, 0.8397, 0.5816, 0.8328, 0.5704, 0.7468, 0.8087, 0.7584, 0.8102, 0.5735, 0.06581, 0.9287, 0.06581, 0.9287, 0.06581, 0.9287, 0.421, 0.5735, 0.06581, 0.5925, 0.899, 0.587, 0.9089, 0.7199, 0.9217, 0.7283, 0.9035, 0.7413, 0.908, 0.588, 0.8882, 0.7074, 0.8244, 0.9008, 0.5708, 0.9149, 0.5704, 0.9051, 0.5948, 0.6094, 0.9093, 0.6019, 0.9204, 0.5901, 0.9198, 0.5985, 0.9111, 0.607, 0.8966, 0.9287, 0.06581, 0.9287, 0.421, 0.5735, 0.421, 0.7234, 0.8098, 0.7207, 0.8222, 0.7074, 0.8244, 0.9051, 0.5948, 0.9287, 0.421, 0.9287, 0.421, 0.5735, 0.421, 0.5735, 0.06581, 0.5735, 0.06581, 0.5735, 0.06581, 0.5735, 0.06581, 0.9287, 0.06581, 0.9287, 0.06581, 0.9287, 0.421, 0.9287, 0.06581, 0.9287, 0.421, 0.5735, 0.06581, 0.9287, 0.06581, 0.9287, 0.421, 0.5735, 0.06581, 0.9287, 0.06581, 0.696, 0.8191, 0.6986, 0.8371, 0.6936, 0.847, 0.6669, 0.8111, 0.6659, 0.8255, 0.653, 0.8208, 0.9287, 0.06581, 0.9287, 0.421, 0.9287, 0.421, 0.5735, 0.06581, 0.9287, 0.06581, 0.9287, 0.06581, 0.9287, 0.421, 0.5735, 0.06581, 0.9287, 0.06581, 0.9287, 0.421, 0.9287, 0.06581, 0.9287, 0.421, 0.5735, 0.06581, 0.9287, 0.06581, 0.9287, 0.06581, 0.9287, 0.421, 0.9287, 0.421, 0.6659, 0.8255, 0.8623, 0.6619, 0.8512, 0.6671, 0.651, 0.848, 0.653, 0.8208, 0.5976, 0.8457, 0.6159, 0.871, 0.6033, 0.8728, 0.5884, 0.8706, 0.5921, 0.8568, 0.8967, 0.7883, 0.607, 0.8966, 0.5997, 0.8868, 0.6265, 0.8686, 0.9287, 0.06581, 0.9287, 0.421, 0.9287, 0.421, 0.5735, 0.421, 0.5735, 0.06581, 0.5735, 0.06581, 0.7283, 0.9035, 0.7311, 0.8904, 0.7413, 0.8961, 0.7413, 0.908, 0.5735, 0.06581, 0.5735, 0.06581, 0.9287, 0.06581, 0.9287, 0.421, 0.8331, 0.6479, 0.5976, 0.8457, 0.5921, 0.8568, 0.8953, 0.6011, 0.9051, 0.5948, 0.9184, 0.5953, 0.8447, 0.6411, 0.8512, 0.6671, 0.8253, 0.6585, 0.8331, 0.6479, 0.8343, 0.6364, 0.9287, 0.06581, 0.9287, 0.421, 0.9287, 0.421, 0.5735, 0.06581, 0.5735, 0.06581, 0.9287, 0.06581, 0.5735, 0.06581, 0.9287, 0.06581, 0.9287, 0.421, 0.9287, 0.421, 0.7074, 0.8244, 0.7133, 0.8388, 0.7063, 0.8503, 0.6986, 0.8371, 0.696, 0.8191, 0.9287, 0.421, 0.5735, 0.421, 0.9287, 0.06581, 0.9287, 0.06581, 0.9287, 0.421, 0.5735, 0.06581, 0.9287, 0.06581, 0.5735, 0.421, 0.9287, 0.421, 0.5735, 0.06581, 0.5735, 0.06581, 0.9287, 0.06581, 0.9287, 0.421, 0.5735, 0.06581, 0.5735, 0.06581, 0.7063, 0.8503, 0.7133, 0.8388, 0.7193, 0.8497, 0.9287, 0.06581, 0.9287, 0.06581, 0.9287, 0.421, 0.5735, 0.421, 0.5735, 0.06581, 0.9287, 0.06581, 0.9031, 0.7789, 0.9162, 0.78, 0.9194, 0.7908, 0.9092, 0.7929, 0.8967, 0.7883, 0.9287, 0.06581, 0.9287, 0.421, 0.9287, 0.421, 0.5735, 0.06581, 0.9287, 0.06581, 0.5735, 0.06581, 0.9287, 0.06581, 0.9287, 0.421, 0.9287, 0.421, 0.6933, 0.8906, 0.7103, 0.9007, 0.7171, 0.9001, 0.7283, 0.9035, 0.9287, 0.06581, 0.9287, 0.421, 0.5735, 0.06581, 0.9287, 0.06581, 0.8342, 0.8931, 0.8728, 0.6283, 0.8775, 0.6357, 0.8262, 0.9111, 0.652, 0.8934, 0.6627, 0.874, 0.6159, 0.8638, 0.6265, 0.8686, 0.8078, 0.7563, 0.8635, 0.7669, 0.8082, 0.7839, 0.9053, 0.8678, 0.8568, 0.8404, 0.8653, 0.8337, 0.9136, 0.8768, 0.5821, 0.2983, 0.7511, 0.421, 0.92, 0.2983, 0.9287, 0.421, 0.9287, 0.421, 0.5735, 0.06581, 0.757, 0.7897, 0.7678, 0.772, 0.7786, 0.7885, 0.7825, 0.8066, 0.7496, 0.8048, 0.5735, 0.06581, 0.9287, 0.06581, 0.9287, 0.06581, 0.9287, 0.421, 0.5735, 0.06581, 0.915, 0.8477, 0.903, 0.846, 0.8913, 0.8373, 0.7789, 0.8775, 0.7659, 0.8765, 0.8689, 0.8803, 0.8752, 0.5774, 0.8747, 0.5899, 0.8602, 0.8669, 0.8683, 0.8571, 0.9287, 0.06581, 0.9287, 0.421, 0.5735, 0.06581, 0.9287, 0.06581, 0.9287, 0.421, 0.5735, 0.06581, 0.9287, 0.06581, 0.9287, 0.421, 0.5735, 0.421, 0.6878, 0.7216, 0.7055, 0.7308, 0.7246, 0.7418, 0.7102, 0.7545, 0.5735, 0.06581, 0.9287, 0.06581, 0.9287, 0.421, 0.9053, 0.8678, 0.9043, 0.8864, 0.8914, 0.8789, 0.7513, 0.8753, 0.7563, 0.8894, 0.8077, 0.7315, 0.7844, 0.5955, 0.7693, 0.6031, 0.7583, 0.5925, 0.7829, 0.7282, 0.7938, 0.7201, 0.7027, 0.8015, 0.7019, 0.7664, 0.7282, 0.782, 0.7103, 0.8098, 0.5735, 0.06581, 0.9287, 0.06581, 0.9287, 0.421, 0.5735, 0.421, 0.8781, 0.8088, 0.8653, 0.8337, 0.9142, 0.819, 0.5735, 0.06581, 0.9287, 0.06581, 0.9287, 0.421, 0.5735, 0.06581, 0.9287, 0.06581, 0.9287, 0.06581, 0.9287, 0.421, 0.5735, 0.421, 0.5735, 0.06581, 0.9287, 0.06581, 0.5735, 0.421, 0.9287, 0.421, 0.5735, 0.06581, 0.9287, 0.06581, 0.9287, 0.421, 0.5735, 0.421, 0.5735, 0.06581, 0.8653, 0.8988, 0.8626, 0.9093, 0.8569, 0.915, 0.8568, 0.9039, 0.8642, 0.893, 0.9332, 0.8835, 0.9267, 0.8775, 0.9265, 0.8645, 0.9333, 0.8602, 0.7298, 0.8699, 0.9366, 0.905, 0.9212, 0.6992, 0.9314, 0.7021, 0.9334, 0.7117, 0.7276, 0.8603, 0.8342, 0.8931, 0.8427, 0.8922, 0.9332, 0.8835, 0.8866, 0.62, 0.8415, 0.9224, 0.7276, 0.8603, 0.9334, 0.7117, 0.9386, 0.7186, 0.9399, 0.723, 0.731, 0.8519, 0.8703, 0.6256, 0.8613, 0.6278, 0.8543, 0.6196, 0.8631, 0.6198, 0.8216, 0.9026, 0.8269, 0.8932, 0.8342, 0.8931, 0.8262, 0.9111, 0.9287, 0.06581, 0.9287, 0.421, 0.9287, 0.06581, 0.9287, 0.421, 0.5735, 0.06581, 0.9287, 0.06581, 0.9287, 0.421, 0.9287, 0.421, 0.8569, 0.915, 0.8626, 0.9093, 0.8636, 0.9189, 0.6222, 0.8132, 0.6278, 0.8027, 0.6327, 0.8086, 0.6352, 0.8201, 0.6274, 0.8198, 0.6197, 0.8258, 0.8953, 0.6252, 0.9104, 0.6075, 0.9126, 0.6239, 0.9037, 0.6241, 0.9052, 0.635, 0.8958, 0.635, 0.6159, 0.8503, 0.6265, 0.8457, 0.6368, 0.8509, 0.6368, 0.8644, 0.6265, 0.8686, 0.6159, 0.8638, 0.5735, 0.06581, 0.5735, 0.06581, 0.5735, 0.06581, 0.9287, 0.06581, 0.9287, 0.06581, 0.9287, 0.421, 0.7298, 0.8699, 0.7389, 0.8751, 0.7322, 0.8808, 0.7244, 0.8764, 0.922, 0.7433, 0.9305, 0.7425, 0.9304, 0.7504, 0.6203, 0.8369, 0.6197, 0.8258, 0.6274, 0.8198, 0.6283, 0.8387, 0.5735, 0.06581, 0.9287, 0.06581, 0.9287, 0.06581, 0.9287, 0.421, 0.5735, 0.421, 0.7667, 0.7261, 0.8089, 0.6718, 0.7492, 0.7039, 0.7511, 0.421, 0.92, 0.2983, 0.8555, 0.09973, 0.6467, 0.09973, 0.5821, 0.2983, 0.7844, 0.5867, 0.7878, 0.572, 0.806, 0.5704, 0.8261, 0.5963, 0.8203, 0.6139, 0.8055, 0.6139, 0.6549, 0.7463, 0.6567, 0.7136, 0.6724, 0.7206, 0.6825, 0.7507, 0.6739, 0.7649, 0.5735, 0.06581, 0.9287, 0.06581, 0.9287, 0.421, 0.5735, 0.421, 0.9287, 0.421, 0.9287, 0.06581, 0.9287, 0.06581, 0.9287, 0.421, 0.5735, 0.06581, 0.8313, 0.6184, 0.8335, 0.6275, 0.8318, 0.6359, 0.8261, 0.6268, 0.5735, 0.06581, 0.9287, 0.06581, 0.9287, 0.421, 0.9287, 0.06581, 0.9287, 0.421, 0.5735, 0.421, 0.5735, 0.06581, 0.5735, 0.06581, 0.9287, 0.06581, 0.8735, 0.902, 0.8636, 0.9189, 0.8626, 0.9093, 0.8653, 0.8988, 0.9076, 0.9197, 0.8983, 0.8976, 0.9147, 0.9031, 0.7389, 0.8751, 0.7298, 0.8699, 0.9147, 0.9251, 0.5735, 0.06581, 0.9287, 0.06581, 0.9287, 0.421, 0.5735, 0.421, 0.5735, 0.06581, 0.9287, 0.06581, 0.9287, 0.421, 0.5735, 0.06581, 0.9287, 0.06581, 0.9287, 0.421, 0.9287, 0.421, 0.5735, 0.06581, 0.9287, 0.06581, 0.9287, 0.06581, 0.5735, 0.421, 0.9287, 0.421, 0.5735, 0.06581, 0.876, 0.7733, 0.8857, 0.7801, 0.8949, 0.6675, 0.9022, 0.6593, 0.9155, 0.6648, 0.8648, 0.7824, 0.5735, 0.421, 0.5735, 0.06581, 0.9287, 0.06581, 0.9287, 0.06581, 0.9287, 0.421, 0.9287, 0.06581, 0.9287, 0.421, 0.9287, 0.06581, 0.9287, 0.421, 0.5735, 0.06581, 0.5735, 0.06581, 0.9287, 0.06581, 0.9287, 0.06581, 0.9287, 0.421, 0.7027, 0.8015, 0.7667, 0.7261, 0.7817, 0.7302, 0.5735, 0.06581, 0.9287, 0.06581, 0.5735, 0.06581, 0.9287, 0.06581, 0.9287, 0.421, 0.5735, 0.06581, 0.5735, 0.06581, 0.5735, 0.06581, 0.5735, 0.06581, 0.9287, 0.06581, 0.9287, 0.421, 0.5735, 0.06581, 0.9287, 0.421, 0.9287, 0.06581, 0.9287, 0.06581, 0.9287, 0.06581, 0.6033, 0.8728, 0.9147, 0.7266, 0.9034, 0.717, 0.7279, 0.8519, 0.7193, 0.8497, 0.5961, 0.8856, 0.8877, 0.5805, 0.887, 0.5968, 0.8747, 0.5899, 0.8752, 0.5774, 0.8854, 0.5704, 0.9287, 0.06581, 0.9287, 0.421, 0.9287, 0.421, 0.5735, 0.06581, 0.5735, 0.06581, 0.5735, 0.06581, 0.9287, 0.06581, 0.9287, 0.06581, 0.5735, 0.421, 0.5735, 0.06581, 0.9287, 0.06581, 0.9287, 0.421, 0.5735, 0.421, 0.6567, 0.7136, 0.6549, 0.7463, 0.7817, 0.7302, 0.7667, 0.7261, 0.9287, 0.06581, 0.5735, 0.06581, 0.9287, 0.06581, 0.9287, 0.06581, 0.9287, 0.421, 0.5735, 0.421, 0.5735, 0.06581, 0.5735, 0.06581, 0.9287, 0.06581, 0.9287, 0.421, 0.5735, 0.06581, 0.9287, 0.06581, 0.5735, 0.421, 0.5735, 0.06581, 0.9287, 0.06581, 0.9287, 0.421, 0.9287, 0.421, 0.5735, 0.06581, 0.9287, 0.06581, 0.7485, 0.7703, 0.757, 0.7897, 0.7496, 0.8048, 0.8097, 0.7124, 0.5735, 0.06581, 0.6467, 0.09973, 0.5821, 0.2983, 0.7511, 0.421, 0.92, 0.2983, 0.9287, 0.421, 0.9287, 0.421, 0.7207, 0.8222, 0.7279, 0.8367, 0.7193, 0.8497, 0.7133, 0.8388, 0.7074, 0.8244, 0.9287, 0.06581, 0.9287, 0.06581, 0.9287, 0.421, 0.5735, 0.06581, 0.5735, 0.06581, 0.5735, 0.06581, 0.5735, 0.06581, 0.5735, 0.06581, 0.9287, 0.06581, 0.9287, 0.421, 0.5735, 0.06581, 0.9287, 0.06581, 0.5735, 0.06581, 0.9287, 0.06581, 0.5735, 0.06581, 0.5735, 0.06581, 0.9287, 0.06581, 0.9287, 0.421, 0.5735, 0.421, 0.5735, 0.06581, 0.9287, 0.06581, 0.9287, 0.06581, 0.5735, 0.421, 0.5735, 0.06581, 0.7475, 0.8993, 0.7625, 0.9214, 0.7507, 0.9227, 0.7415, 0.9088, 0.6627, 0.874, 0.652, 0.8554, 0.7475, 0.8993, 0.6709, 0.8673, 0.6709, 0.8811, 0.5735, 0.06581, 0.9287, 0.06581, 0.9287, 0.06581, 0.9287, 0.06581, 0.9287, 0.421, 0.5735, 0.421, 0.9287, 0.421, 0.5735, 0.06581, 0.9287, 0.06581, 0.9287, 0.421, 0.9287, 0.421, 0.5735, 0.06581, 0.9287, 0.06581, 0.9287, 0.06581, 0.9287, 0.421, 0.9287, 0.421, 0.5735, 0.421, 0.9287, 0.421, 0.5735, 0.421, 0.5735, 0.06581, 0.9287, 0.06581, 0.9287, 0.06581, 0.8781, 0.8088, 0.8328, 0.8477, 0.8552, 0.8338, 0.6823, 0.8934, 0.6822, 0.9055, 0.6711, 0.9098, 0.8949, 0.589, 0.7908, 0.8926, 0.7825, 0.8824, 0.7852, 0.87, 0.7978, 0.8675, 0.8062, 0.8779, 0.6289, 0.9002, 0.9287, 0.421, 0.9287, 0.06581, 0.9287, 0.421, 0.9287, 0.421, 0.5735, 0.421, 0.5735, 0.06581, 0.9287, 0.06581, 0.5735, 0.421, 0.6609, 0.916, 0.8828, 0.8801, 0.6423, 0.8988, 0.7584, 0.8102, 0.7658, 0.8207, 0.771, 0.8359, 0.8652, 0.5984, 0.8539, 0.5885, 0.5735, 0.06581, 0.5735, 0.06581, 0.9287, 0.06581, 0.9287, 0.06581, 0.9287, 0.421, 0.9287, 0.06581, 0.9287, 0.421, 0.5735, 0.06581, 0.9287, 0.06581, 0.9287, 0.421, 0.5735, 0.06581, 0.5735, 0.06581, 0.7393, 0.6703, 0.7576, 0.6592, 0.7751, 0.67, 0.7245, 0.6249, 0.7372, 0.6079, 0.7282, 0.5888, 0.7424, 0.6891, 0.6195, 0.9081, 0.618, 0.8951, 0.6222, 0.8856, 0.6289, 0.9002, 0.887, 0.5968, 0.8779, 0.6028, 0.8747, 0.5899, 0.8035, 0.6992, 0.7938, 0.7201, 0.765, 0.7563, 0.7678, 0.772, 0.757, 0.7897, 0.5735, 0.06581, 0.9287, 0.06581, 0.9287, 0.421, 0.9287, 0.421, 0.887, 0.5968, 0.8877, 0.5805, 0.8949, 0.589, 0.8953, 0.6019, 0.5735, 0.06581, 0.9287, 0.06581, 0.9287, 0.421, 0.9287, 0.421, 0.9287, 0.06581, 0.9287, 0.421, 0.9287, 0.06581, 0.8683, 0.8571, 0.8806, 0.8547, 0.8914, 0.8591, 0.8828, 0.8801, 0.8689, 0.8803, 0.6711, 0.9098, 0.6197, 0.8311, 0.618, 0.8951, 0.6002, 0.8246, 0.6095, 0.5997, 0.6391, 0.5879, 0.6304, 0.6262, 0.6002, 0.8246, 0.5971, 0.8457, 0.5859, 0.8401, 0.5798, 0.8163, 0.5866, 0.8052, 0.6986, 0.868, 0.7111, 0.8618, 0.7219, 0.8679, 0.8793, 0.7226, 0.7113, 0.8904, 0.7016, 0.8865, 0.5735, 0.06581, 0.9287, 0.06581, 0.9287, 0.06581, 0.9287, 0.421, 0.5735, 0.06581, 0.5735, 0.06581, 0.9287, 0.06581, 0.5735, 0.421, 0.9076, 0.9197, 0.8636, 0.9189, 0.8735, 0.902, 0.9358, 0.7358, 0.8983, 0.8976, 0.5735, 0.06581, 0.9287, 0.06581, 0.9287, 0.421, 0.9287, 0.421, 0.7376, 0.6691, 0.7248, 0.6805, 0.7067, 0.6878, 0.703, 0.6492, 0.7191, 0.6403, 0.5735, 0.06581, 0.5735, 0.06581, 0.9287, 0.06581, 0.9287, 0.421, 0.8216, 0.7844, 0.8369, 0.7752, 0.8514, 0.7842, 0.6667, 0.8102, 0.6772, 0.796, 0.6698, 0.7802, 0.8242, 0.8, 0.6914, 0.8904, 0.6914, 0.8778, 0.6986, 0.868, 0.7016, 0.8865, 0.9043, 0.8864, 0.896, 0.8925, 0.8914, 0.8789, 0.8881, 0.6558, 0.8898, 0.6857, 0.866, 0.672, 0.8904, 0.7225, 0.8932, 0.7096, 0.9034, 0.717, 0.9147, 0.7266, 0.8512, 0.6671, 0.8623, 0.6619, 0.6289, 0.9002, 0.8062, 0.8779, 0.8779, 0.6028, 0.887, 0.5968, 0.8953, 0.6019, 0.6195, 0.9081, 0.618, 0.8951, 0.6609, 0.916, 0.6423, 0.8988, 0.6222, 0.8856, 0.9043, 0.8864, 0.9053, 0.8678, 0.9136, 0.8768, 0.9158, 0.8904, 0.5735, 0.06581, 0.9287, 0.06581, 0.9287, 0.06581, 0.9287, 0.421, 0.9287, 0.421, 0.9287, 0.06581, 0.9287, 0.421, 0.6256, 0.5746, 0.6391, 0.5879, 0.6095, 0.5997, 0.5787, 0.5928, 0.59, 0.5775, 0.8261, 0.5881, 0.839, 0.5989, 0.8409, 0.6117, 0.9127, 0.6495, 0.7816, 0.8438, 0.771, 0.8359, 0.7658, 0.8207, 0.808, 0.82, 0.8857, 0.7801, 0.876, 0.7733, 0.839, 0.5989, 0.8397, 0.5816, 0.8539, 0.5885, 0.8652, 0.5984, 0.8409, 0.6117, 0.609, 0.6646, 0.7246, 0.7418, 0.5879, 0.6379, 0.8052, 0.6364, 0.6698, 0.7802, 0.6522, 0.7795, 0.8089, 0.6718, 0.7931, 0.6627, 0.607, 0.8966, 0.5985, 0.9111, 0.587, 0.9089, 0.5925, 0.899, 0.588, 0.8882, 0.5997, 0.8868, 0.5735, 0.06581, 0.5735, 0.06581, 0.5735, 0.06581, 0.9287, 0.06581, 0.5735, 0.06581, 0.9287, 0.06581, 0.9287, 0.421, 0.8648, 0.7824, 0.8635, 0.7669, 0.8694, 0.7563, 0.876, 0.7733, 0.5735, 0.06581, 0.9287, 0.06581, 0.9287, 0.06581, 0.9287, 0.421, 0.5735, 0.421, 0.7894, 0.8551, 0.7938, 0.8443, 0.8057, 0.854, 0.6519, 0.8111, 0.6598, 0.7962, 0.6404, 0.792, 0.6522, 0.7795, 0.6698, 0.7802, 0.6772, 0.796, 0.6667, 0.8102, 0.5735, 0.06581, 0.9287, 0.06581, 0.9287, 0.06581, 0.9287, 0.421, 0.5735, 0.06581, 0.8829, 0.6992, 0.8776, 0.7078, 0.896, 0.8925, 0.9043, 0.8864, 0.8445, 0.8109, 0.8319, 0.834, 0.7817, 0.6145, 0.8367, 0.7335, 0.7067, 0.6878, 0.7707, 0.6258, 0.9022, 0.6593, 0.9044, 0.6401, 0.9127, 0.6495, 0.9155, 0.6648, 0.6609, 0.916, 0.6711, 0.9098, 0.6823, 0.9281, 0.7106, 0.9218, 0.6994, 0.9215, 0.6923, 0.9119, 0.7103, 0.9007, 0.7171, 0.9098, 0.5735, 0.06581, 0.9287, 0.06581, 0.5735, 0.421, 0.9287, 0.421, 0.9287, 0.421, 0.5735, 0.06581, 0.9287, 0.06581, 0.6982, 0.6992, 0.7067, 0.6878, 0.7248, 0.6805, 0.7452, 0.5948, 0.7583, 0.5925, 0.7693, 0.6031, 0.7563, 0.8894, 0.7513, 0.8753, 0.7659, 0.8765, 0.7789, 0.8775, 0.8653, 0.8337, 0.9204, 0.9156, 0.9395, 0.9136, 0.9293, 0.927, 0.9238, 0.9235, 0.9147, 0.9193, 0.5735, 0.06581, 0.9287, 0.06581, 0.9287, 0.421, 0.5735, 0.06581, 0.82, 0.8454, 0.8057, 0.854, 0.7938, 0.8443, 0.7938, 0.8145, 0.808, 0.82, 0.82, 0.8171, 0.8192, 0.8298, 0.7844, 0.5955, 0.7817, 0.6145, 0.7707, 0.6258, 0.7693, 0.6031, 0.5909, 0.8027, 0.5927, 0.7878, 0.6098, 0.7961, 0.7067, 0.626, 0.7162, 0.6081, 0.6928, 0.603, 0.707, 0.588, 0.7282, 0.5888, 0.7372, 0.6079, 0.7245, 0.6249, 0.9044, 0.6401, 0.9022, 0.6593, 0.8328, 0.5704, 0.8397, 0.5816, 0.839, 0.5989, 0.5735, 0.06581, 0.9287, 0.06581, 0.5735, 0.06581, 0.9287, 0.06581, 0.5735, 0.06581, 0.5735, 0.06581, 0.6914, 0.8778, 0.6878, 0.8519, 0.7111, 0.8618, 0.6986, 0.868, 0.7938, 0.7201, 0.8035, 0.6992, 0.8097, 0.7124, 0.8077, 0.7315, 0.5735, 0.06581, 0.9287, 0.06581, 0.9287, 0.421, 0.6304, 0.6262, 0.593, 0.6292, 0.5787, 0.5928, 0.6095, 0.5997, 0.8653, 0.8337, 0.8781, 0.8088, 0.8887, 0.8326, 0.8755, 0.8547, 0.8866, 0.62, 0.8775, 0.6357, 0.8728, 0.6283, 0.9287, 0.06581, 0.9287, 0.421, 0.5735, 0.421, 0.5735, 0.06581, 0.8913, 0.8095, 0.9142, 0.819, 0.8913, 0.8373, 0.9287, 0.421, 0.5735, 0.06581, 0.5735, 0.421, 0.9287, 0.06581, 0.9287, 0.421, 0.9287, 0.421, 0.5735, 0.421, 0.5735, 0.06581, 0.9287, 0.06581, 0.7055, 0.7308, 0.7408, 0.6488, 0.7576, 0.6592, 0.7024, 0.7059, 0.7202, 0.6992, 0.8652, 0.5857, 0.8747, 0.5899, 0.8153, 0.8568, 0.8062, 0.8779, 0.7978, 0.8675, 0.7852, 0.87, 0.8683, 0.8571, 0.7783, 0.655, 0.7931, 0.6627, 0.8089, 0.6718, 0.7969, 0.6824, 0.6582, 0.6179, 0.6602, 0.5786, 0.6792, 0.5869, 0.6913, 0.6232, 0.6809, 0.6403, 0.6281, 0.6352, 0.609, 0.6646, 0.707, 0.588, 0.6082, 0.6321, 0.9287, 0.421, 0.5735, 0.06581, 0.5735, 0.06581, 0.5735, 0.06581, 0.9287, 0.06581, 0.9287, 0.06581, 0.609, 0.6646, 0.6108, 0.7008, 0.7102, 0.7545, 0.7246, 0.7418, 0.9287, 0.06581, 0.9287, 0.421, 0.5735, 0.421, 0.5735, 0.06581, 0.5735, 0.06581, 0.5735, 0.06581, 0.9287, 0.06581, 0.9287, 0.421, 0.6602, 0.5786, 0.6582, 0.6179, 0.627, 0.6695, 0.609, 0.6646, 0.9287, 0.421, 0.9287, 0.421, 0.5735, 0.421, 0.5735, 0.06581, 0.9287, 0.06581, 0.9287, 0.06581, 0.9287, 0.421, 0.5735, 0.421, 0.5735, 0.06581, 0.9287, 0.06581, 0.6002, 0.8246, 0.5866, 0.8052, 0.6132, 0.8061, 0.9287, 0.06581, 0.5735, 0.421, 0.5735, 0.06581, 0.9287, 0.06581, 0.9287, 0.421, 0.5735, 0.06581, 0.9287, 0.06581, 0.5735, 0.06581, 0.9287, 0.06581, 0.9287, 0.421, 0.5735, 0.421, 0.9287, 0.06581, 0.9287, 0.06581, 0.9287, 0.06581, 0.5735, 0.421, 0.5735, 0.06581, 0.7625, 0.9214, 0.7475, 0.8993, 0.7708, 0.8984, 0.7311, 0.8904, 0.7283, 0.9035, 0.7729, 0.9227, 0.5735, 0.06581, 0.9287, 0.06581, 0.9287, 0.421, 0.5735, 0.421, 0.9287, 0.06581, 0.9287, 0.421, 0.5735, 0.421, 0.5735, 0.06581, 0.9287, 0.06581, 0.5735, 0.06581, 0.9287, 0.06581, 0.9287, 0.06581, 0.5735, 0.06581, 0.5735, 0.421, 0.5735, 0.06581, 0.9287, 0.06581, 0.9287, 0.06581, 0.5735, 0.06581, 0.9287, 0.06581, 0.9287, 0.421, 0.5735, 0.421, 0.5735, 0.06581, 0.9287, 0.06581, 0.9287, 0.421, 0.5735, 0.421, 0.5735, 0.06581, 0.9287, 0.06581, 0.9287, 0.421, 0.5735, 0.06581, 0.9287, 0.06581, 0.5735, 0.06581, 0.6467, 0.09973, 0.5821, 0.2983, 0.7511, 0.421, 0.92, 0.2983, 0.9287, 0.421, 0.9287, 0.421, 0.6571, 0.6969, 0.609, 0.6646, 0.627, 0.6695, 0.8881, 0.6558, 0.866, 0.672, 0.771, 0.8359, 0.9287, 0.421, 0.5735, 0.06581, 0.5735, 0.06581, 0.5735, 0.06581, 0.9287, 0.06581, 0.9287, 0.06581, 0.864, 0.892, 0.8568, 0.8798, 0.8689, 0.8803, 0.8828, 0.8801, 0.6711, 0.9098, 0.9287, 0.421, 0.5735, 0.06581, 0.5735, 0.06581, 0.9287, 0.06581, 0.7202, 0.6992, 0.7282, 0.5888, 0.707, 0.588, 0.7246, 0.7418, 0.7055, 0.7308, 0.7931, 0.6627, 0.8229, 0.7666, 0.8369, 0.7752, 0.7905, 0.642, 0.8052, 0.6364, 0.5735, 0.06581, 0.9287, 0.06581, 0.9287, 0.421, 0.5735, 0.421, 0.5735, 0.06581, 0.5821, 0.2983, 0.7511, 0.421, 0.92, 0.2983, 0.8555, 0.09973, 0.9287, 0.06581, 0.9287, 0.421, 0.9287, 0.06581, 0.9287, 0.421, 0.5735, 0.421, 0.9287, 0.06581, 0.9287, 0.421, 0.9287, 0.421, 0.5735, 0.06581, 0.9287, 0.06581, 0.9287, 0.06581, 0.9287, 0.421, 0.7825, 0.7018, 0.7667, 0.7261, 0.6522, 0.7795, 0.766, 0.6992, 0.5735, 0.06581, 0.9287, 0.06581, 0.9287, 0.421, 0.5735, 0.421, 0.7667, 0.7261, 0.7682, 0.7563, 0.7969, 0.6824, 0.8089, 0.6718, 0.5735, 0.06581, 0.9287, 0.06581, 0.9287, 0.06581, 0.9287, 0.421, 0.9287, 0.421, 0.5735, 0.421, 0.5735, 0.06581, 0.9287, 0.06581, 0.9287, 0.421, 0.5735, 0.06581, 0.9287, 0.421, 0.5735, 0.06581, 0.5735, 0.06581, 0.5735, 0.06581, 0.9287, 0.06581, 0.9287, 0.06581, 0.9031, 0.7789, 0.8967, 0.7883, 0.8868, 0.7635, 0.8966, 0.7635, 0.9083, 0.7669, 0.8367, 0.7335, 0.703, 0.6492, 0.7067, 0.6878, 0.5735, 0.06581, 0.9287, 0.06581, 0.9287, 0.06581, 0.9287, 0.421, 0.5735, 0.421, 0.9287, 0.421, 0.9287, 0.421, 0.5735, 0.421, 0.5735, 0.06581, 0.9287, 0.06581, 0.7786, 0.7885, 0.6247, 0.7999, 0.6098, 0.7961, 0.7393, 0.6525, 0.7376, 0.6691, 0.9287, 0.06581, 0.9287, 0.06581, 0.9287, 0.421, 0.9287, 0.421, 0.5735, 0.06581, 0.9287, 0.421, 0.5735, 0.06581, 0.9287, 0.421, 0.5735, 0.421, 0.5735, 0.06581, 0.9287, 0.06581, 0.9287, 0.421, 0.7563, 0.8612, 0.8535, 0.7356, 0.8536, 0.7226, 0.8776, 0.7078, 0.8793, 0.7226, 0.8904, 0.7286, 0.8781, 0.7356, 0.9034, 0.717, 0.8299, 0.8676, 0.8358, 0.88, 0.8308, 0.8922, 0.9169, 0.6992, 0.9167, 0.711, 0.6549, 0.7463, 0.7019, 0.7664, 0.7027, 0.8015, 0.6391, 0.7397, 0.7783, 0.6522, 0.7751, 0.67, 0.7576, 0.6592, 0.7408, 0.6488, 0.6562, 0.6546, 0.6459, 0.6425, 0.9287, 0.06581, 0.9287, 0.421, 0.9287, 0.421, 0.5735, 0.06581, 0.6582, 0.6179, 0.6562, 0.6546, 0.6571, 0.6969, 0.6391, 0.6099, 0.6432, 0.8854, 0.6432, 0.8631, 0.652, 0.8554, 0.6627, 0.874, 0.652, 0.8934, 0.6571, 0.6969, 0.6562, 0.6546, 0.6878, 0.6733, 0.6662, 0.7068, 0.5735, 0.06581, 0.9287, 0.06581, 0.5735, 0.421, 0.5787, 0.7205, 0.5827, 0.7028, 0.6046, 0.7008, 0.6288, 0.732, 0.6218, 0.7532, 0.604, 0.7532, 0.5735, 0.06581, 0.9287, 0.06581, 0.9287, 0.421, 0.9287, 0.421, 0.9287, 0.421, 0.5735, 0.06581, 0.9287, 0.06581, 0.7659, 0.8765, 0.7513, 0.8753, 0.7416, 0.8644, 0.7563, 0.8612, 0.7634, 0.8512, 0.7825, 0.7727, 0.8078, 0.7563, 0.8082, 0.7839, 0.7891, 0.8037, 0.6247, 0.7821, 0.6098, 0.7961, 0.5927, 0.7878, 0.5852, 0.7532, 0.7374, 0.687, 0.7248, 0.6805, 0.6195, 0.7637, 0.6404, 0.792, 0.6598, 0.7962, 0.6694, 0.7068, 0.6724, 0.7206, 0.6567, 0.7136, 0.9287, 0.06581, 0.9287, 0.06581, 0.9287, 0.421, 0.5735, 0.421, 0.5735, 0.06581, 0.8082, 0.7839, 0.8635, 0.7669, 0.8648, 0.7824, 0.8035, 0.8081, 0.7891, 0.8037, 0.9287, 0.06581, 0.9287, 0.421, 0.9287, 0.421, 0.5735, 0.06581, 0.9287, 0.06581, 0.5735, 0.06581, 0.9287, 0.06581, 0.9287, 0.06581, 0.9287, 0.06581, 0.9287, 0.421, 0.9287, 0.421, 0.5735, 0.06581, 0.5735, 0.06581, 0.6467, 0.09973, 0.5821, 0.2983, 0.7511, 0.421, 0.92, 0.2983, 0.9287, 0.421, 0.8541, 0.7694, 0.8514, 0.7842, 0.8369, 0.7752, 0.8229, 0.7666, 0.7019, 0.7664, 0.6934, 0.7564, 0.8367, 0.7335, 0.8199, 0.7008, 0.8535, 0.704, 0.5735, 0.06581, 0.6467, 0.09973, 0.5821, 0.2983, 0.7511, 0.421, 0.92, 0.2983, 0.9287, 0.421, 0.9287, 0.421, 0.5735, 0.06581, 0.5735, 0.06581, 0.9287, 0.06581, 0.5735, 0.421])
me_cylinder_003.use_remesh_preserve_volume = False
me_cylinder_003.use_remesh_preserve_attributes = False
me_cylinder_003.use_mirror_vertex_groups = False
me_cylinder_003.update()
me_cylinder_001 = bpy.data.meshes.new('Cylinder.001')
me_cylinder_001.from_pydata([(2.439e-09, 0.4247, -0.5137), (0.08664, 0.4429, 3.522), (0.3003, 0.3003, -0.5137), (0.1907, 0.3998, 3.522), (0.4247, -1.81e-08, -0.5137), (0.2338, 0.2958, 3.522), (0.3003, -0.3003, -0.5137), (0.1907, 0.1917, 3.522), (-3.469e-08, -0.4247, -0.5137), (0.08664, 0.1486, 3.522), (-0.3003, -0.3003, -0.5137), (-0.01739, 0.1917, 3.522), (-0.4247, 5.028e-09, -0.5137), (-0.06048, 0.2958, 3.522), (-0.3003, 0.3003, -0.5137), (-0.01739, 0.3998, 3.522), (-0.09064, 0.2625, 0.7282), (0.09496, 0.1856, 0.7282), (0.1718, 0.0, 0.7282), (0.09496, -0.1856, 0.7282), (-0.09064, -0.2625, 0.7282), (-0.2762, -0.1856, 0.7282), (-0.3531, 0.0, 0.7282), (-0.2762, 0.1856, 0.7282), (0.2729, 0.1601, 0.1223), (0.3736, -0.08281, 0.1223), (0.2729, -0.3258, 0.1223), (0.02996, -0.4264, 0.1223), (-0.213, -0.3258, 0.1223), (-0.3136, -0.08281, 0.1223), (-0.213, 0.1601, 0.1223), (0.02996, 0.2608, 0.1223), (-0.0004517, 0.3936, 1.628), (0.1444, 0.3336, 1.628), (0.2043, 0.1888, 1.628), (0.1444, 0.04396, 1.628), (-0.0004517, -0.01602, 1.628), (-0.1453, 0.04396, 1.628), (-0.2052, 0.1888, 1.628), (-0.1453, 0.3336, 1.628)], [], [(32, 1, 3, 33), (33, 3, 5, 34), (34, 5, 7, 35), (35, 7, 9, 36), (36, 9, 11, 37), (37, 11, 13, 38), (38, 13, 15, 39), (39, 15, 1, 32), (30, 23, 16, 31), (29, 22, 23, 30), (28, 21, 22, 29), (27, 20, 21, 28), (26, 19, 20, 27), (25, 18, 19, 26), (24, 17, 18, 25), (31, 16, 17, 24), (0, 31, 24, 2), (2, 24, 25, 4), (4, 25, 26, 6), (6, 26, 27, 8), (8, 27, 28, 10), (10, 28, 29, 12), (12, 29, 30, 14), (14, 30, 31, 0), (23, 39, 32, 16), (22, 38, 39, 23), (21, 37, 38, 22), (20, 36, 37, 21), (19, 35, 36, 20), (18, 34, 35, 19), (17, 33, 34, 18), (16, 32, 33, 17)])
_uv = me_cylinder_001.uv_layers.new(name='UVMap')
_uv.uv.foreach_set('vector', [0.3556, 0.2432, 0.3681, 0.09731, 0.3808, 0.09754, 0.3733, 0.2435, 0.3733, 0.2435, 0.3808, 0.09754, 0.3898, 0.09758, 0.3858, 0.2436, 0.1495, 0.2636, 0.1635, 0.409, 0.1508, 0.409, 0.1318, 0.2636, 0.1318, 0.2636, 0.1508, 0.409, 0.1418, 0.4097, 0.1193, 0.2646, 0.3014, 0.2437, 0.3109, 0.09711, 0.3236, 0.09757, 0.319, 0.2444, 0.319, 0.2444, 0.3236, 0.09757, 0.3326, 0.09703, 0.3316, 0.2436, 0.2187, 0.2433, 0.2377, 0.09703, 0.2504, 0.0971, 0.2364, 0.2434, 0.3432, 0.2428, 0.3592, 0.09703, 0.3681, 0.09731, 0.3556, 0.2432, 0.3392, 0.3586, 0.3333, 0.3118, 0.3493, 0.3123, 0.3602, 0.3593, 0.1845, 0.3591, 0.1919, 0.3128, 0.2146, 0.3129, 0.2141, 0.3593, 0.1635, 0.3582, 0.1759, 0.3121, 0.1919, 0.3128, 0.1845, 0.3591, 0.2712, 0.3618, 0.2945, 0.3151, 0.3171, 0.316, 0.3008, 0.3629, 0.2504, 0.359, 0.2786, 0.313, 0.2945, 0.3151, 0.2712, 0.3618, 0.1272, 0.146, 0.1277, 0.1943, 0.105, 0.1944, 0.09757, 0.1462, 0.1482, 0.1474, 0.1437, 0.1954, 0.1277, 0.1943, 0.1272, 0.146, 0.3602, 0.3593, 0.3493, 0.3123, 0.3719, 0.3127, 0.3898, 0.3598, 0.3481, 0.4084, 0.3602, 0.3593, 0.3898, 0.3598, 0.3847, 0.409, 0.1635, 0.09877, 0.1482, 0.1474, 0.1272, 0.146, 0.1375, 0.09703, 0.1375, 0.09703, 0.1272, 0.146, 0.09757, 0.1462, 0.1009, 0.09722, 0.1009, 0.09722, 0.09757, 0.1462, 0.0766, 0.1478, 0.07496, 0.09922, 0.2706, 0.4105, 0.2712, 0.3618, 0.3008, 0.3629, 0.3072, 0.4119, 0.3072, 0.4119, 0.3008, 0.3629, 0.3219, 0.3616, 0.3333, 0.4103, 0.1878, 0.4087, 0.1845, 0.3591, 0.2141, 0.3593, 0.2244, 0.4089, 0.2244, 0.4089, 0.2141, 0.3593, 0.2351, 0.3586, 0.2504, 0.4081, 0.3333, 0.3118, 0.3432, 0.2428, 0.3556, 0.2432, 0.3493, 0.3123, 0.1919, 0.3128, 0.2187, 0.2433, 0.2364, 0.2434, 0.2146, 0.3129, 0.3171, 0.316, 0.319, 0.2444, 0.3316, 0.2436, 0.3333, 0.315, 0.2945, 0.3151, 0.3014, 0.2437, 0.319, 0.2444, 0.3171, 0.316, 0.2786, 0.313, 0.289, 0.242, 0.3014, 0.2437, 0.2945, 0.3151, 0.1277, 0.1943, 0.1495, 0.2636, 0.1318, 0.2636, 0.105, 0.1944, 0.3719, 0.3127, 0.3733, 0.2435, 0.3858, 0.2436, 0.388, 0.3127, 0.3493, 0.3123, 0.3556, 0.2432, 0.3733, 0.2435, 0.3719, 0.3127])
me_cylinder_001.use_remesh_preserve_volume = False
me_cylinder_001.use_remesh_preserve_attributes = False
me_cylinder_001.use_mirror_vertex_groups = False
me_cylinder_001.update()

# ---- objects
ob_leaves = bpy.data.objects.new('leaves', me_cylinder_003)
ob_wood = bpy.data.objects.new('wood', me_cylinder_001)

# ---- transforms, parenting, visibility, modifiers, constraints
ob_leaves.location = (0.0, 0.0, 0.0)
ob_leaves.lineart.crease_threshold = 0.0
ob_wood.location = (0.0, 0.0, 0.0)
ob_wood.lineart.crease_threshold = 0.0

# ---- collection membership
col_collection_2.objects.link(ob_leaves)
col_collection_2.objects.link(ob_wood)

# ---- scene / render settings (as saved in the file)
scene.frame_start = 1; scene.frame_end = 8; scene.frame_set(1)
scene.render.engine = 'CYCLES'
scene.render.image_settings.file_format = 'JPEG'
scene.render.image_settings.color_mode = 'RGB'
scene.render.image_settings.quality = 100
scene.render.resolution_x = 1200
scene.render.resolution_y = 1200
scene.render.resolution_percentage = 50
scene.render.pixel_aspect_x = 1.1
scene.render.dither_intensity = 0.0
scene.render.use_bake_selected_to_active = True
scene.cycles.use_denoising = False
scene.cycles.samples = 81
scene.cycles.sampling_pattern = 'TABULATED_SOBOL'
scene.cycles.light_sampling_threshold = 0.0
scene.cycles.use_adaptive_sampling = False
scene.cycles.use_light_tree = False
scene.cycles.blur_glossy = 0.0
scene.cycles.max_bounces = 6
scene.cycles.diffuse_bounces = 128
scene.cycles.glossy_bounces = 128
scene.cycles.transmission_bounces = 128
scene.cycles.volume_bounces = 1
scene.cycles.transparent_max_bounces = 128
scene.cycles.pixel_filter_type = 'GAUSSIAN'
scene.cycles.sample_clamp_indirect = 0.0
scene.cycles.bake_type = 'NORMAL'
scene.view_settings.view_transform = 'Standard'
bpy.context.view_layer.update()

# ---- added for rendering (the .blend has no active camera): camera
cam_auto = bpy.data.cameras.new('AutoCamera')
cam_auto.lens = 50.0
cam_auto.sensor_width = 36.0
cam_auto.clip_end = 1000.0
ob_auto_camera = bpy.data.objects.new('AutoCamera', cam_auto)
scene.collection.objects.link(ob_auto_camera)
ob_auto_camera.location = (10.9036, -13.1816, 13.1884)
ob_auto_camera.rotation_euler = (1.09748, -7.21219e-08, 0.694738)
scene.camera = ob_auto_camera
bpy.context.view_layer.update()
